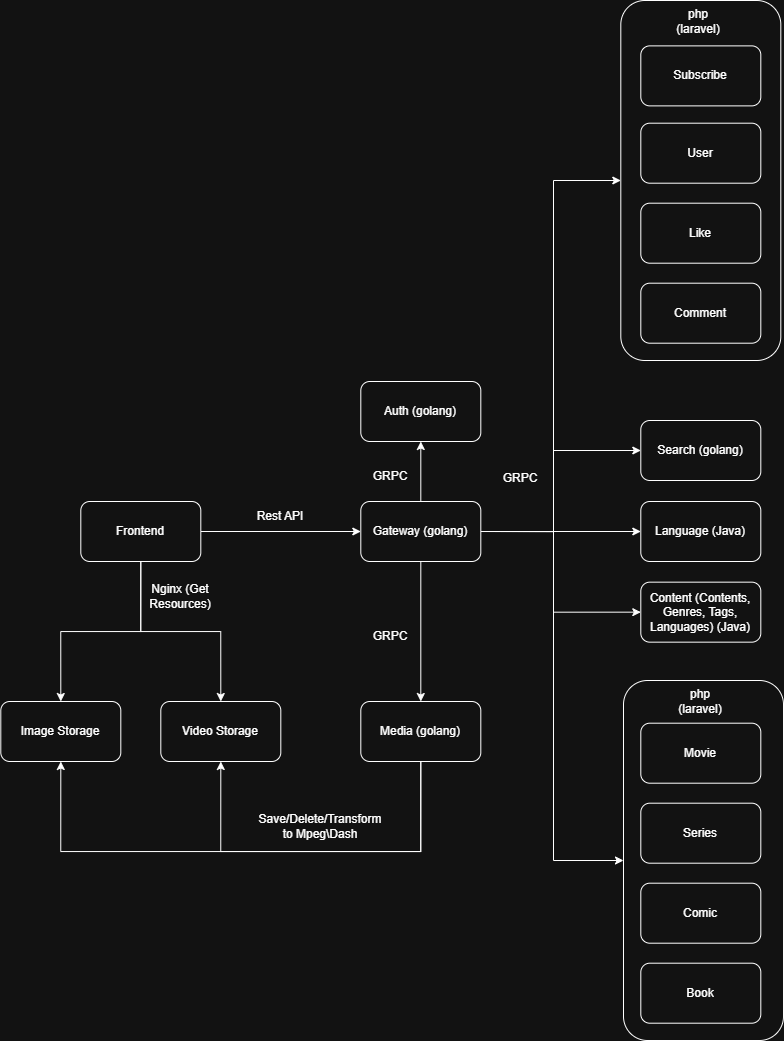

The diagram above was exported from draw.io. Its source (the exported page's mxGraphModel, read from the mxfile embedded in the PNG):
<mxGraphModel dx="688" dy="418" grid="1" gridSize="10" guides="1" tooltips="1" connect="1" arrows="1" fold="1" page="0" pageScale="1" pageWidth="827" pageHeight="1169" background="none" math="0" shadow="0">
  <root>
    <mxCell id="0" />
    <mxCell id="1" parent="0" />
    <mxCell id="xI2AozuXYoLLCQ8vgkqt-85" parent="1" style="rounded=1;whiteSpace=wrap;html=1;" value="" vertex="1">
      <mxGeometry height="360" width="160" x="1677.31" y="480" as="geometry" />
    </mxCell>
    <mxCell id="xI2AozuXYoLLCQ8vgkqt-86" parent="1" style="text;html=1;whiteSpace=wrap;strokeColor=none;fillColor=none;align=center;verticalAlign=middle;rounded=0;" value="php (laravel)" vertex="1">
      <mxGeometry height="30" width="60" x="1724.62" y="486" as="geometry" />
    </mxCell>
    <mxCell id="xI2AozuXYoLLCQ8vgkqt-83" parent="1" style="rounded=1;whiteSpace=wrap;html=1;" value="" vertex="1">
      <mxGeometry height="360" width="160" x="1680" y="1160" as="geometry" />
    </mxCell>
    <mxCell id="xI2AozuXYoLLCQ8vgkqt-42" edge="1" parent="1" source="xI2AozuXYoLLCQ8vgkqt-55" style="edgeStyle=orthogonalEdgeStyle;rounded=0;orthogonalLoop=1;jettySize=auto;html=1;exitX=0.5;exitY=0;exitDx=0;exitDy=0;entryX=0.5;entryY=1;entryDx=0;entryDy=0;" target="xI2AozuXYoLLCQ8vgkqt-65">
      <mxGeometry relative="1" as="geometry" />
    </mxCell>
    <mxCell id="xI2AozuXYoLLCQ8vgkqt-44" edge="1" parent="1" source="xI2AozuXYoLLCQ8vgkqt-55" style="edgeStyle=orthogonalEdgeStyle;rounded=0;orthogonalLoop=1;jettySize=auto;html=1;exitX=1;exitY=0.5;exitDx=0;exitDy=0;entryX=0;entryY=0.5;entryDx=0;entryDy=0;" target="xI2AozuXYoLLCQ8vgkqt-85">
      <mxGeometry relative="1" as="geometry">
        <Array as="points">
          <mxPoint x="1610" y="1011" />
          <mxPoint x="1610" y="660" />
        </Array>
      </mxGeometry>
    </mxCell>
    <mxCell id="xI2AozuXYoLLCQ8vgkqt-46" edge="1" parent="1" source="xI2AozuXYoLLCQ8vgkqt-55" style="edgeStyle=orthogonalEdgeStyle;rounded=0;orthogonalLoop=1;jettySize=auto;html=1;exitX=1;exitY=0.5;exitDx=0;exitDy=0;entryX=0;entryY=0.5;entryDx=0;entryDy=0;" target="xI2AozuXYoLLCQ8vgkqt-57">
      <mxGeometry relative="1" as="geometry" />
    </mxCell>
    <mxCell id="xI2AozuXYoLLCQ8vgkqt-47" edge="1" parent="1" source="xI2AozuXYoLLCQ8vgkqt-55" style="edgeStyle=orthogonalEdgeStyle;rounded=0;orthogonalLoop=1;jettySize=auto;html=1;exitX=1;exitY=0.5;exitDx=0;exitDy=0;entryX=0;entryY=0.5;entryDx=0;entryDy=0;" target="xI2AozuXYoLLCQ8vgkqt-64">
      <mxGeometry relative="1" as="geometry">
        <Array as="points">
          <mxPoint x="1610" y="1011" />
          <mxPoint x="1610" y="930" />
        </Array>
      </mxGeometry>
    </mxCell>
    <mxCell id="xI2AozuXYoLLCQ8vgkqt-49" edge="1" parent="1" source="xI2AozuXYoLLCQ8vgkqt-55" style="edgeStyle=orthogonalEdgeStyle;rounded=0;orthogonalLoop=1;jettySize=auto;html=1;exitX=1;exitY=0.5;exitDx=0;exitDy=0;entryX=0;entryY=0.5;entryDx=0;entryDy=0;" target="xI2AozuXYoLLCQ8vgkqt-56">
      <mxGeometry relative="1" as="geometry">
        <Array as="points">
          <mxPoint x="1610" y="1011" />
          <mxPoint x="1610" y="1092" />
        </Array>
      </mxGeometry>
    </mxCell>
    <mxCell id="xI2AozuXYoLLCQ8vgkqt-53" edge="1" parent="1" source="xI2AozuXYoLLCQ8vgkqt-55" style="edgeStyle=orthogonalEdgeStyle;rounded=0;orthogonalLoop=1;jettySize=auto;html=1;exitX=1;exitY=0.5;exitDx=0;exitDy=0;entryX=0;entryY=0.5;entryDx=0;entryDy=0;" target="xI2AozuXYoLLCQ8vgkqt-83">
      <mxGeometry relative="1" as="geometry">
        <Array as="points">
          <mxPoint x="1610" y="1011" />
          <mxPoint x="1610" y="1340" />
        </Array>
      </mxGeometry>
    </mxCell>
    <mxCell id="xI2AozuXYoLLCQ8vgkqt-54" edge="1" parent="1" source="xI2AozuXYoLLCQ8vgkqt-55" style="edgeStyle=orthogonalEdgeStyle;rounded=0;orthogonalLoop=1;jettySize=auto;html=1;exitX=0.5;exitY=1;exitDx=0;exitDy=0;entryX=0.5;entryY=0;entryDx=0;entryDy=0;" target="xI2AozuXYoLLCQ8vgkqt-80">
      <mxGeometry relative="1" as="geometry" />
    </mxCell>
    <mxCell id="xI2AozuXYoLLCQ8vgkqt-55" parent="1" style="rounded=1;whiteSpace=wrap;html=1;" value="Gateway (golang)" vertex="1">
      <mxGeometry height="60" width="120" x="1417.3076923076924" y="981.0023076923076" as="geometry" />
    </mxCell>
    <mxCell id="xI2AozuXYoLLCQ8vgkqt-56" parent="1" style="rounded=1;whiteSpace=wrap;html=1;" value="Content (Contents, Genres, Tags, Languages) (Java)" vertex="1">
      <mxGeometry height="60" width="120" x="1697.3076923076924" y="1061.6623076923076" as="geometry" />
    </mxCell>
    <mxCell id="xI2AozuXYoLLCQ8vgkqt-57" parent="1" style="rounded=1;whiteSpace=wrap;html=1;" value="Language (Java)" vertex="1">
      <mxGeometry height="60" width="120" x="1697.3076923076924" y="981.0023076923076" as="geometry" />
    </mxCell>
    <mxCell id="xI2AozuXYoLLCQ8vgkqt-58" parent="1" style="rounded=1;whiteSpace=wrap;html=1;" value="Movie" vertex="1">
      <mxGeometry height="60" width="120" x="1697.3076923076924" y="1202.6923076923076" as="geometry" />
    </mxCell>
    <mxCell id="xI2AozuXYoLLCQ8vgkqt-59" parent="1" style="rounded=1;whiteSpace=wrap;html=1;" value="Series" vertex="1">
      <mxGeometry height="60" width="120" x="1697.3076923076924" y="1282.6923076923076" as="geometry" />
    </mxCell>
    <mxCell id="xI2AozuXYoLLCQ8vgkqt-60" parent="1" style="rounded=1;whiteSpace=wrap;html=1;" value="Comic" vertex="1">
      <mxGeometry height="60" width="120" x="1697.3076923076924" y="1362.6923076923076" as="geometry" />
    </mxCell>
    <mxCell id="xI2AozuXYoLLCQ8vgkqt-61" parent="1" style="rounded=1;whiteSpace=wrap;html=1;" value="Book" vertex="1">
      <mxGeometry height="60" width="120" x="1697.3076923076924" y="1442.6923076923076" as="geometry" />
    </mxCell>
    <mxCell id="xI2AozuXYoLLCQ8vgkqt-62" parent="1" style="rounded=1;whiteSpace=wrap;html=1;" value="Video Storage" vertex="1">
      <mxGeometry height="60" width="120" x="1217.3076923076924" y="1181.0023076923076" as="geometry" />
    </mxCell>
    <mxCell id="xI2AozuXYoLLCQ8vgkqt-63" parent="1" style="rounded=1;whiteSpace=wrap;html=1;" value="Image Storage" vertex="1">
      <mxGeometry height="60" width="120" x="1057.3076923076924" y="1181.0023076923076" as="geometry" />
    </mxCell>
    <mxCell id="xI2AozuXYoLLCQ8vgkqt-64" parent="1" style="rounded=1;whiteSpace=wrap;html=1;" value="Search (golang)" vertex="1">
      <mxGeometry height="60" width="120" x="1697.3076923076924" y="900.0023076923076" as="geometry" />
    </mxCell>
    <mxCell id="xI2AozuXYoLLCQ8vgkqt-65" parent="1" style="rounded=1;whiteSpace=wrap;html=1;" value="Auth (golang)" vertex="1">
      <mxGeometry height="60" width="120" x="1417.3076923076924" y="861.0023076923076" as="geometry" />
    </mxCell>
    <mxCell id="xI2AozuXYoLLCQ8vgkqt-66" parent="1" style="rounded=1;whiteSpace=wrap;html=1;" value="Comment" vertex="1">
      <mxGeometry height="60" width="120" x="1697.3076923076924" y="762.6923076923076" as="geometry" />
    </mxCell>
    <mxCell id="xI2AozuXYoLLCQ8vgkqt-67" parent="1" style="rounded=1;whiteSpace=wrap;html=1;" value="User" vertex="1">
      <mxGeometry height="60" width="120" x="1697.3076923076924" y="602.6923076923076" as="geometry" />
    </mxCell>
    <mxCell id="xI2AozuXYoLLCQ8vgkqt-68" parent="1" style="rounded=1;whiteSpace=wrap;html=1;" value="Like" vertex="1">
      <mxGeometry height="60" width="120" x="1697.3076923076924" y="682.6923076923076" as="geometry" />
    </mxCell>
    <mxCell id="xI2AozuXYoLLCQ8vgkqt-69" edge="1" parent="1" source="xI2AozuXYoLLCQ8vgkqt-72" style="edgeStyle=orthogonalEdgeStyle;rounded=0;orthogonalLoop=1;jettySize=auto;html=1;exitX=1;exitY=0.5;exitDx=0;exitDy=0;entryX=0;entryY=0.5;entryDx=0;entryDy=0;" target="xI2AozuXYoLLCQ8vgkqt-55">
      <mxGeometry relative="1" as="geometry" />
    </mxCell>
    <mxCell id="xI2AozuXYoLLCQ8vgkqt-70" edge="1" parent="1" source="xI2AozuXYoLLCQ8vgkqt-72" style="edgeStyle=orthogonalEdgeStyle;rounded=0;orthogonalLoop=1;jettySize=auto;html=1;exitX=0.5;exitY=1;exitDx=0;exitDy=0;entryX=0.5;entryY=0;entryDx=0;entryDy=0;" target="xI2AozuXYoLLCQ8vgkqt-63">
      <mxGeometry relative="1" as="geometry" />
    </mxCell>
    <mxCell id="xI2AozuXYoLLCQ8vgkqt-71" edge="1" parent="1" source="xI2AozuXYoLLCQ8vgkqt-72" style="edgeStyle=orthogonalEdgeStyle;rounded=0;orthogonalLoop=1;jettySize=auto;html=1;exitX=0.5;exitY=1;exitDx=0;exitDy=0;entryX=0.5;entryY=0;entryDx=0;entryDy=0;" target="xI2AozuXYoLLCQ8vgkqt-62">
      <mxGeometry relative="1" as="geometry" />
    </mxCell>
    <mxCell id="xI2AozuXYoLLCQ8vgkqt-72" parent="1" style="rounded=1;whiteSpace=wrap;html=1;" value="Frontend" vertex="1">
      <mxGeometry height="60" width="120" x="1137.3076923076924" y="981.0023076923076" as="geometry" />
    </mxCell>
    <mxCell id="xI2AozuXYoLLCQ8vgkqt-73" parent="1" style="text;html=1;whiteSpace=wrap;strokeColor=none;fillColor=none;align=center;verticalAlign=middle;rounded=0;" value="Rest API" vertex="1">
      <mxGeometry height="30" width="60" x="1307.3076923076924" y="981.0023076923076" as="geometry" />
    </mxCell>
    <mxCell id="xI2AozuXYoLLCQ8vgkqt-74" parent="1" style="text;html=1;whiteSpace=wrap;strokeColor=none;fillColor=none;align=center;verticalAlign=middle;rounded=0;" value="GRPC" vertex="1">
      <mxGeometry height="30" width="60" x="1417.3076923076924" y="941.0023076923076" as="geometry" />
    </mxCell>
    <mxCell id="xI2AozuXYoLLCQ8vgkqt-75" parent="1" style="rounded=1;whiteSpace=wrap;html=1;" value="Subscribe" vertex="1">
      <mxGeometry height="60" width="120" x="1697.3076923076924" y="525.3823076923077" as="geometry" />
    </mxCell>
    <mxCell id="xI2AozuXYoLLCQ8vgkqt-76" parent="1" style="text;html=1;whiteSpace=wrap;strokeColor=none;fillColor=none;align=center;verticalAlign=middle;rounded=0;" value="GRPC" vertex="1">
      <mxGeometry height="30" width="60" x="1547.3076923076924" y="942.6923076923076" as="geometry" />
    </mxCell>
    <mxCell id="xI2AozuXYoLLCQ8vgkqt-77" parent="1" style="text;html=1;whiteSpace=wrap;strokeColor=none;fillColor=none;align=center;verticalAlign=middle;rounded=0;" value="Nginx (Get Resources)" vertex="1">
      <mxGeometry height="30" width="60" x="1207.3076923076924" y="1061.0023076923076" as="geometry" />
    </mxCell>
    <mxCell id="xI2AozuXYoLLCQ8vgkqt-78" edge="1" parent="1" source="xI2AozuXYoLLCQ8vgkqt-80" style="edgeStyle=orthogonalEdgeStyle;rounded=0;orthogonalLoop=1;jettySize=auto;html=1;exitX=0.5;exitY=1;exitDx=0;exitDy=0;entryX=0.5;entryY=1;entryDx=0;entryDy=0;" target="xI2AozuXYoLLCQ8vgkqt-63">
      <mxGeometry relative="1" as="geometry">
        <Array as="points">
          <mxPoint x="1477.3076923076924" y="1331.0023076923076" />
          <mxPoint x="1117.3076923076924" y="1331.0023076923076" />
        </Array>
      </mxGeometry>
    </mxCell>
    <mxCell id="xI2AozuXYoLLCQ8vgkqt-79" edge="1" parent="1" source="xI2AozuXYoLLCQ8vgkqt-80" style="edgeStyle=orthogonalEdgeStyle;rounded=0;orthogonalLoop=1;jettySize=auto;html=1;exitX=0.5;exitY=1;exitDx=0;exitDy=0;entryX=0.5;entryY=1;entryDx=0;entryDy=0;" target="xI2AozuXYoLLCQ8vgkqt-62">
      <mxGeometry relative="1" as="geometry">
        <Array as="points">
          <mxPoint x="1477.3076923076924" y="1331.0023076923076" />
          <mxPoint x="1277.3076923076924" y="1331.0023076923076" />
        </Array>
      </mxGeometry>
    </mxCell>
    <mxCell id="xI2AozuXYoLLCQ8vgkqt-80" parent="1" style="rounded=1;whiteSpace=wrap;html=1;" value="Media (golang)" vertex="1">
      <mxGeometry height="60" width="120" x="1417.3076923076924" y="1181.0023076923076" as="geometry" />
    </mxCell>
    <mxCell id="xI2AozuXYoLLCQ8vgkqt-81" parent="1" style="text;html=1;whiteSpace=wrap;strokeColor=none;fillColor=none;align=center;verticalAlign=middle;rounded=0;" value="GRPC" vertex="1">
      <mxGeometry height="30" width="60" x="1417.3076923076924" y="1101.0023076923076" as="geometry" />
    </mxCell>
    <mxCell id="xI2AozuXYoLLCQ8vgkqt-82" parent="1" style="text;html=1;whiteSpace=wrap;strokeColor=none;fillColor=none;align=center;verticalAlign=middle;rounded=0;" value="Save/Delete/Transform to Mpeg\Dash" vertex="1">
      <mxGeometry height="30" width="60" x="1347.3076923076924" y="1291.0023076923076" as="geometry" />
    </mxCell>
    <mxCell id="xI2AozuXYoLLCQ8vgkqt-84" parent="1" style="text;html=1;whiteSpace=wrap;strokeColor=none;fillColor=none;align=center;verticalAlign=middle;rounded=0;" value="php (laravel)" vertex="1">
      <mxGeometry height="30" width="60" x="1727.31" y="1166" as="geometry" />
    </mxCell>
  </root>
</mxGraphModel>